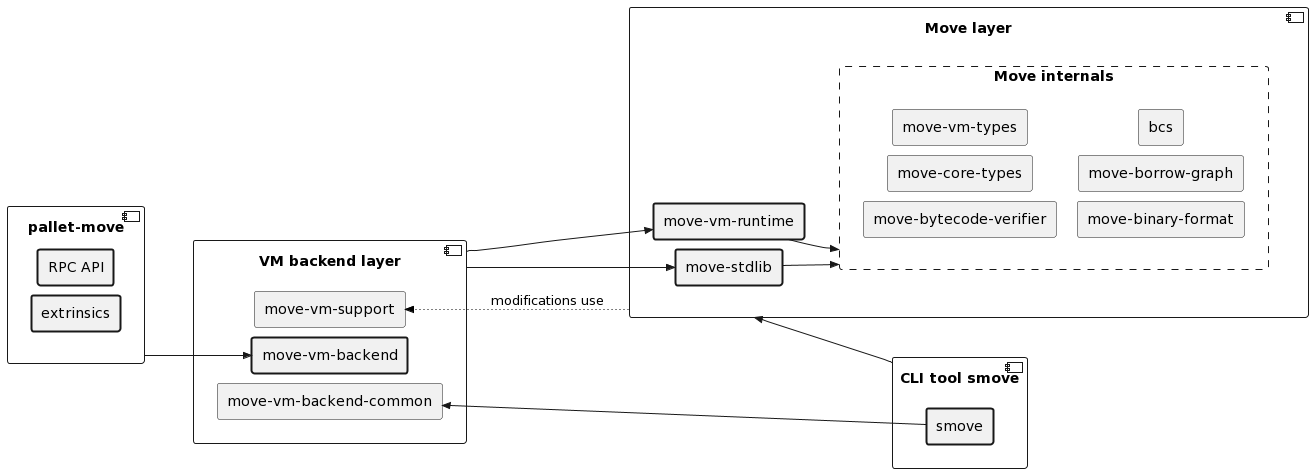

The diagram above was rendered by PlantUML. Its source (embedded in the PNG):
@startuml
left to right direction
skinparam nodesep 10
skinparam ranksep 20


component "VM backend layer" {
    agent "move-vm-backend" #line.bold
    agent "move-vm-backend-common"
    agent "move-vm-support"
}

component pallet-move {
  agent "RPC API" #line.bold
  agent "extrinsics" #line.bold
}

"pallet-move" -->> "move-vm-backend"

component "Move layer" {
    agent "move-vm-runtime" #line.bold
    rectangle "Move internals" #line.dashed {
      agent "move-bytecode-verifier"
      agent "move-core-types"
      agent "move-vm-types"
      agent "move-binary-format"
      agent "move-borrow-graph"
      agent "bcs"
  }
  agent "move-stdlib" #line.bold
}

"Move layer" -[#000000,dotted]->> "move-vm-support" : modifications use
"VM backend layer" -d->> "move-vm-runtime"
"VM backend layer" -d->> "move-stdlib"


"move-vm-runtime" -->> "Move internals"
"move-stdlib" -d->> "Move internals"

component "CLI tool smove" {
  agent "smove" #line.bold
}

"CLI tool smove" -u->> "Move layer"
"smove" -u->> "move-vm-backend-common"
@enduml